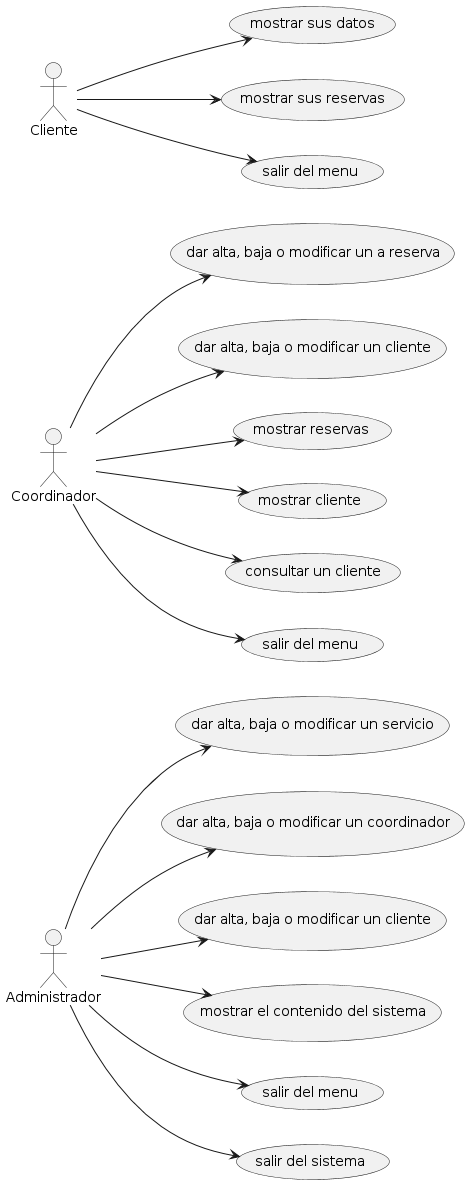

The diagram above was rendered by PlantUML. Its source (embedded in the PNG):
@startuml
left to right direction
actor "Administrador" as fc
  usecase "dar alta, baja o modificar un servicio" as UC1
  usecase "dar alta, baja o modificar un coordinador" as UC2
  usecase "dar alta, baja o modificar un cliente" as UC3
  usecase "mostrar el contenido del sistema" as uc4
  usecase "salir del menu" as uc5
  usecase "salir del sistema" as uc6
fc --> UC1
fc --> UC2
fc --> UC3
fc --> uc4
fc --> uc5
fc -->uc6

actor "Coordinador" as c
usecase "dar alta, baja o modificar un a reserva" as a1
usecase "dar alta, baja o modificar un cliente" as a2
usecase "mostrar reservas" as a3
usecase "mostrar cliente" as a4
usecase "consultar un cliente" as a5
usecase "salir del menu" as a6

c --> a1
c --> a2
c --> a3
c --> a4
c --> a5
c --> a6

actor "Cliente" as cli
usecase "mostrar sus datos" as b1
usecase "mostrar sus reservas" as b2
usecase "salir del menu" as b3
cli --> b1
cli --> b2
cli --> b3
@enduml